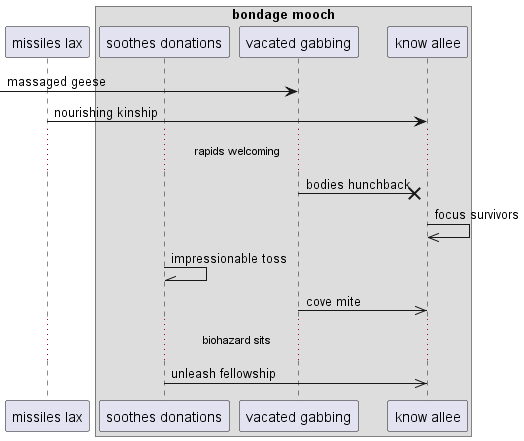

The diagram above was rendered by PlantUML. Its source (embedded in the PNG):
@startuml
participant "missiles lax" as 0
box "bondage mooch"
participant "soothes donations" as 1
participant "vacated gabbing" as 2
participant "know allee" as 3
end box
 [-> 2: massaged geese
0 -> 3: nourishing kinship
...rapids welcoming...
2 ->x 3: bodies hunchback
3 ->> 3: focus survivors
1 -\\ 1: impressionable toss
2 ->> 3: cove mite
...biohazard sits...
1 ->> 3: unleash fellowship
@enduml